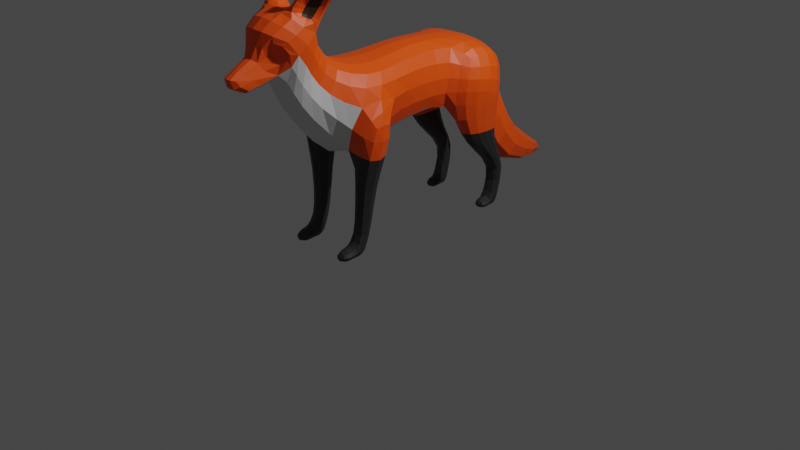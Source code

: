 # Source: Fox.blend  (saved by Blender 5.1.30; exported with 4.5.12 LTS)
import bpy
from mathutils import Matrix  # noqa: F401  (used for matrix-valued properties, if any)

bpy.ops.wm.read_factory_settings(use_empty=True)
scene = bpy.context.scene
scene.name = 'Scene'

# ---- collections
col_collection = bpy.data.collections.new('Collection'); scene.collection.children.link(col_collection)

# ---- materials (node trees are filled in below, after node groups)
mat_main = bpy.data.materials.new('Main')
mat_main.alpha_threshold = 0.0
mat_main.use_backface_culling_lightprobe_volume = False
mat_main.use_transparent_shadow = False
mat_main.roughness = 0.5
mat_main.line_color = (0.0, 0.0, 0.0, 1.0)
mat_legs = bpy.data.materials.new('Legs')
mat_legs.use_backface_culling_lightprobe_volume = False
mat_legs.use_transparent_shadow = False
mat_secondary = bpy.data.materials.new('Secondary')
mat_secondary.use_backface_culling_lightprobe_volume = False
mat_secondary.use_transparent_shadow = False
mat_eyes = bpy.data.materials.new('Eyes')
mat_eyes.use_backface_culling_lightprobe_volume = False
mat_eyes.use_transparent_shadow = False
mat_eyesouter = bpy.data.materials.new('EyesOuter')
mat_eyesouter.use_backface_culling_lightprobe_volume = False
mat_eyesouter.use_transparent_shadow = False
mat_ear = bpy.data.materials.new('Ear')
mat_ear.use_backface_culling_lightprobe_volume = False
mat_ear.use_transparent_shadow = False
mat_earsouter = bpy.data.materials.new('EarsOuter')
mat_earsouter.use_backface_culling_lightprobe_volume = False
mat_earsouter.use_transparent_shadow = False

# ---- material node trees
mat_main.use_nodes = True; mat_main.node_tree.nodes.clear()
_N = mat_main.node_tree.nodes; _L = mat_main.node_tree.links
n0 = _N.new('ShaderNodeOutputMaterial'); n0.name = 'Material Output'; n0.location = (300, 300)
n1 = _N.new('ShaderNodeBsdfPrincipled'); n1.name = 'Principled BSDF'; n1.location = (10, 300)
n1.distribution = 'GGX'
n1.subsurface_method = 'RANDOM_WALK_SKIN'
n1.inputs[0].default_value = (1.0, 0.08421, 0.0, 1.0)
n1.inputs[3].default_value = 1.45
n1.inputs[27].default_value = (0.0, 0.0, 0.0, 1.0)
n1.inputs[28].default_value = 1.0
_L.new(n1.outputs[0], n0.inputs[0])
n0.is_active_output = True
mat_legs.use_nodes = True; mat_legs.node_tree.nodes.clear()
_N = mat_legs.node_tree.nodes; _L = mat_legs.node_tree.links
n0 = _N.new('ShaderNodeBsdfPrincipled'); n0.name = 'Principled BSDF'; n0.location = (10, 300)
n0.distribution = 'GGX'
n0.subsurface_method = 'RANDOM_WALK_SKIN'
n0.inputs[0].default_value = (0.02451, 0.02451, 0.02451, 1.0)
n0.inputs[3].default_value = 1.45
n0.inputs[27].default_value = (0.0, 0.0, 0.0, 1.0)
n0.inputs[28].default_value = 1.0
n1 = _N.new('ShaderNodeOutputMaterial'); n1.name = 'Material Output'; n1.location = (300, 300)
_L.new(n0.outputs[0], n1.inputs[0])
n1.is_active_output = True
mat_secondary.use_nodes = True; mat_secondary.node_tree.nodes.clear()
_N = mat_secondary.node_tree.nodes; _L = mat_secondary.node_tree.links
n0 = _N.new('ShaderNodeBsdfPrincipled'); n0.name = 'Principled BSDF'; n0.location = (10, 300)
n0.distribution = 'GGX'
n0.subsurface_method = 'RANDOM_WALK_SKIN'
n0.inputs[3].default_value = 1.45
n0.inputs[27].default_value = (0.0, 0.0, 0.0, 1.0)
n0.inputs[28].default_value = 1.0
n1 = _N.new('ShaderNodeOutputMaterial'); n1.name = 'Material Output'; n1.location = (300, 300)
_L.new(n0.outputs[0], n1.inputs[0])
n1.is_active_output = True
mat_eyes.use_nodes = True; mat_eyes.node_tree.nodes.clear()
_N = mat_eyes.node_tree.nodes; _L = mat_eyes.node_tree.links
n0 = _N.new('ShaderNodeBsdfPrincipled'); n0.name = 'Principled BSDF'; n0.location = (10, 300)
n0.distribution = 'GGX'
n0.subsurface_method = 'RANDOM_WALK_SKIN'
n0.inputs[0].default_value = (0.0, 0.0, 0.0, 1.0)
n0.inputs[3].default_value = 1.45
n0.inputs[27].default_value = (0.0, 0.0, 0.0, 1.0)
n0.inputs[28].default_value = 1.0
n1 = _N.new('ShaderNodeOutputMaterial'); n1.name = 'Material Output'; n1.location = (300, 300)
_L.new(n0.outputs[0], n1.inputs[0])
n1.is_active_output = True
mat_eyesouter.use_nodes = True; mat_eyesouter.node_tree.nodes.clear()
_N = mat_eyesouter.node_tree.nodes; _L = mat_eyesouter.node_tree.links
n0 = _N.new('ShaderNodeBsdfPrincipled'); n0.name = 'Principled BSDF'; n0.location = (10, 300)
n0.distribution = 'GGX'
n0.subsurface_method = 'RANDOM_WALK_SKIN'
n0.inputs[0].default_value = (0.8619, 0.2618, 0.0, 1.0)
n0.inputs[3].default_value = 1.45
n0.inputs[27].default_value = (0.0, 0.0, 0.0, 1.0)
n0.inputs[28].default_value = 1.0
n1 = _N.new('ShaderNodeOutputMaterial'); n1.name = 'Material Output'; n1.location = (300, 300)
_L.new(n0.outputs[0], n1.inputs[0])
n1.is_active_output = True
mat_ear.use_nodes = True; mat_ear.node_tree.nodes.clear()
_N = mat_ear.node_tree.nodes; _L = mat_ear.node_tree.links
n0 = _N.new('ShaderNodeBsdfPrincipled'); n0.name = 'Principled BSDF'; n0.location = (10, 300)
n0.distribution = 'GGX'
n0.subsurface_method = 'RANDOM_WALK_SKIN'
n0.inputs[0].default_value = (0.03619, 0.01437, 0.002739, 1.0)
n0.inputs[3].default_value = 1.45
n0.inputs[27].default_value = (0.0, 0.0, 0.0, 1.0)
n0.inputs[28].default_value = 1.0
n1 = _N.new('ShaderNodeOutputMaterial'); n1.name = 'Material Output'; n1.location = (300, 300)
_L.new(n0.outputs[0], n1.inputs[0])
n1.is_active_output = True
mat_earsouter.use_nodes = True; mat_earsouter.node_tree.nodes.clear()
_N = mat_earsouter.node_tree.nodes; _L = mat_earsouter.node_tree.links
n0 = _N.new('ShaderNodeBsdfPrincipled'); n0.name = 'Principled BSDF'; n0.location = (10, 300)
n0.distribution = 'GGX'
n0.subsurface_method = 'RANDOM_WALK_SKIN'
n0.inputs[0].default_value = (0.8, 0.2598, 0.04967, 1.0)
n0.inputs[3].default_value = 1.45
n0.inputs[27].default_value = (0.0, 0.0, 0.0, 1.0)
n0.inputs[28].default_value = 1.0
n1 = _N.new('ShaderNodeOutputMaterial'); n1.name = 'Material Output'; n1.location = (300, 300)
_L.new(n0.outputs[0], n1.inputs[0])
n1.is_active_output = True

# ---- world
world_world = bpy.data.worlds.new('World'); scene.world = world_world
world_world.use_nodes = True; world_world.node_tree.nodes.clear()
_N = world_world.node_tree.nodes; _L = world_world.node_tree.links
n0 = _N.new('ShaderNodeOutputWorld'); n0.name = 'World Output'; n0.location = (300, 300)
n1 = _N.new('ShaderNodeBackground'); n1.name = 'Background'; n1.location = (10, 300)
n1.inputs[0].default_value = (0.05088, 0.05088, 0.05088, 1.0)
_L.new(n1.outputs[0], n0.inputs[0])
n0.is_active_output = True
world_world.color = (0.05088, 0.05088, 0.05088)
world_world.use_sun_shadow = False
world_world.sun_shadow_jitter_overblur = 0.0

# ---- cameras
cam_camera = bpy.data.cameras.new('Camera')
cam_camera.clip_end = 100.0
cam_camera.ortho_scale = 7.314

# ---- lights
light_light = bpy.data.lights.new('Light', 'POINT')
light_light.transmission_factor = 0.0
light_light.energy = 1000.0
light_light.shadow_soft_size = 0.1
light_light.shadow_maximum_resolution = 0.006
light_light.use_absolute_resolution = True

# ---- meshes
me_cube = bpy.data.meshes.new('Cube')
me_cube.from_pydata([(0.3203, 0.9724, 0.485), (0.3203, 0.9406, -0.117), (0.2068, -0.9439, 0.6386), (0.2107, -1.26, 0.2133), (0.0, 1.004, -0.1331), (0.0, -0.8869, 0.6966), (0.0, -1.286, 0.1586), (0.0, 1.037, 0.4824), (0.2703, 0.03659, 0.6376), (0.2709, -0.06775, -0.03475), (0.0, -0.1171, -0.1163), (0.0, 0.01828, 0.6991), (0.351, 0.6389, 0.01368), (0.3305, 0.7097, 0.5947), (0.0, 0.638, -0.07993), (0.0, 0.7201, 0.6418), (0.3801, -0.629, 0.5681), (0.0, -0.9018, -0.3671), (0.0, -0.5879, 0.6513), (0.2375, -0.8535, -0.1515), (0.0, -1.131, 1.112), (0.1625, -1.518, 0.7137), (0.0, -1.399, 1.272), (0.0, -1.518, 0.7137), (0.3586, -1.224, 1.052), (0.06022, -1.697, 0.8157), (0.2353, -1.433, 1.199), (0.0, -1.632, 0.8479), (0.3478, 0.9856, 0.1457), (0.2661, -1.084, 0.4647), (0.0, 1.162, 0.1653), (0.3455, -0.03225, 0.3255), (0.2944, 0.694, -0.3274), (0.4637, -0.9211, 0.3453), (0.3326, -1.403, 0.8855), (0.2189, -1.651, 1.138), (0.0, -1.777, 1.148), (0.1216, -1.824, 0.5326), (0.0, -1.824, 0.4975), (0.08383, -2.067, 0.7685), (0.0, -2.085, 0.7831), (0.0, -1.037, 0.8879), (0.2132, -1.103, 0.829), (0.1727, -1.43, 0.514), (0.0, -1.463, 0.4818), (0.2563, -1.267, 0.6755), (0.1653, -1.53, 0.8507), (0.09857, -1.588, 0.8883), (0.253, -1.501, 0.9158), (0.1356, -1.596, 1.007), (0.1094, -1.134, 1.212), (0.07838, -1.33, 1.267), (0.3673, -1.163, 1.188), (0.2016, -1.428, 1.275), (0.4114, -1.101, 1.559), (0.3624, -1.175, 1.617), (0.5832, -1.166, 1.636), (0.5676, -1.211, 1.695), (0.3256, -1.071, 1.441), (0.4556, -1.123, 1.388), (0.3668, -1.317, 1.495), (0.2464, -1.236, 1.534), (0.4055, -1.136, 1.274), (0.2656, -1.377, 1.378), (0.121, -1.278, 1.393), (0.2505, -1.102, 1.308), (0.2723, -1.261, 1.178), (0.1848, -1.321, 1.184), (0.2778, -1.216, 1.205), (0.1956, -1.281, 1.249), (0.4146, -1.174, 1.521), (0.4099, -1.186, 1.554), (0.3294, -1.142, 1.342), (0.2889, -1.233, 1.407), (0.2954, -1.184, 1.267), (0.2297, -1.227, 1.325), (0.2729, 0.43, 0.6078), (0.0, 0.315, -0.09196), (0.0, 0.4363, 0.6574), (0.2716, 0.3332, 0.001266), (0.351, 0.375, 0.3049), (0.475, 0.9306, 0.4331), (0.4956, 0.9276, -0.1094), (0.5574, 0.6664, 0.05285), (0.4831, 0.7455, 0.5259), (0.4967, 0.9349, 0.1571), (0.6008, 0.6955, 0.2676), (0.4376, 0.5271, 0.4826), (0.4571, 0.4096, 0.04305), (0.4993, 0.4039, 0.2828), (0.3189, 0.9365, -0.3218), (0.2827, 0.4642, -0.3287), (0.475, 0.7001, -0.3327), (0.4724, 0.8947, -0.3077), (0.4502, 0.5186, -0.3337), (0.2772, 1.033, -0.7786), (0.2995, 1.102, -0.763), (0.2935, 0.9715, -0.789), (0.4477, 1.036, -0.7815), (0.4196, 0.9835, -0.791), (0.4303, 1.098, -0.7587), (0.2789, 0.7418, -0.5961), (0.4464, 0.7663, -0.5989), (0.4594, 0.8639, -0.5872), (0.2842, 0.8609, -0.5822), (0.2852, 0.9708, -0.5705), (0.4606, 0.9548, -0.5601), (0.2881, 0.9596, -1.068), (0.2881, 1.025, -1.068), (0.2881, 0.8994, -1.087), (0.4327, 0.9627, -1.072), (0.4327, 0.9105, -1.092), (0.4327, 1.023, -1.064), (0.2881, 0.9288, -1.216), (0.2881, 0.9923, -1.216), (0.2881, 0.8662, -1.216), (0.4327, 0.9311, -1.216), (0.4327, 0.8763, -1.216), (0.4327, 0.9908, -1.216), (0.2881, 0.7865, -1.121), (0.4327, 0.797, -1.125), (0.2881, 0.7502, -1.216), (0.4327, 0.7607, -1.216), (0.4327, 0.8587, -1.216), (0.2881, 0.8468, -1.216), (0.2881, 0.8561, -1.114), (0.4327, 0.868, -1.119), (0.1807, -0.5468, -0.1515), (0.3252, -0.3496, 0.5818), (0.0, -0.5236, -0.2648), (0.0, -0.3382, 0.6564), (0.4046, -0.3916, 0.3401), (0.5, -0.848, -0.2327), (0.5589, -0.7801, 0.1922), (0.5, -0.5413, -0.2327), (0.5589, -0.5334, 0.1869), (0.2175, -0.8287, -0.9166), (0.2175, -0.6649, -0.9166), (0.3802, -0.8288, -0.9166), (0.3802, -0.665, -0.9166), (0.2175, -0.8288, -0.4759), (0.4019, -0.8259, -0.5227), (0.2175, -0.6094, -0.4759), (0.4019, -0.6065, -0.5227), (0.2175, -0.9211, -1.206), (0.2175, -0.7751, -1.206), (0.3802, -0.9212, -1.206), (0.3802, -0.7752, -1.206), (0.2175, -0.8664, -1.055), (0.3802, -0.8665, -1.055), (0.2175, -0.731, -1.09), (0.3802, -0.731, -1.09), (0.2175, -1.081, -1.206), (0.3802, -1.081, -1.206), (0.2175, -1.036, -1.102), (0.3802, -1.037, -1.102), (0.3802, -0.9181, -1.09), (0.3802, -0.9551, -1.206), (0.2175, -0.955, -1.206), (0.2175, -0.918, -1.09), (0.08523, 1.17, 0.3569), (0.0, 1.171, 0.3505), (0.09787, 1.056, 0.2416), (0.0, 1.059, 0.2412), (0.2303, 1.346, -0.1768), (0.0, 1.348, -0.1832), (0.2429, 0.9925, -0.4328), (0.0, 0.9961, -0.4332), (0.2718, 1.5, -0.5661), (0.0, 1.503, -0.5718), (0.2845, 1.319, -0.984), (0.0, 1.323, -0.9834), (0.1211, 2.042, -0.9352), (0.0, 2.249, -0.9641), (0.1337, 2.0, -1.021), (0.0, 2.173, -1.101), (0.0, 1.254, 0.07594), (0.1875, 0.9555, -0.14), (0.1749, 1.253, 0.08231), (0.0, 0.9591, -0.1404)], [], [(17, 19, 3, 6), (33, 16, 2, 29), (28, 30, 163, 162), (42, 41, 20, 24), (16, 18, 5, 2), (76, 78, 11, 8), (80, 76, 8, 31), (77, 79, 9, 10), (4, 1, 12, 14), (13, 76, 87, 84), (0, 7, 15, 13), (128, 130, 18, 16), (131, 128, 16, 33), (129, 127, 19, 17), (24, 20, 50, 52), (44, 43, 21, 23), (45, 42, 24, 34), (35, 26, 22, 36), (34, 24, 26, 35), (21, 34, 48, 46), (25, 35, 36, 27), (43, 45, 34, 21), (33, 19, 132, 133), (83, 88, 94, 92), (79, 80, 31, 9), (4, 30, 28, 1), (19, 33, 29, 3), (38, 37, 39, 40), (25, 27, 40, 39), (21, 25, 39, 37), (23, 21, 37, 38), (3, 29, 45, 43), (29, 2, 42, 45), (6, 3, 43, 44), (2, 5, 41, 42), (35, 25, 47, 49), (34, 35, 49, 48), (25, 21, 46, 47), (59, 58, 54, 56), (20, 22, 51, 50), (22, 26, 53, 51), (26, 24, 66, 67), (54, 55, 57, 56), (56, 57, 71, 70), (61, 60, 57, 55), (58, 61, 55, 54), (65, 64, 61, 58), (64, 63, 60, 61), (24, 52, 68, 66), (62, 65, 58, 59), (52, 50, 65, 62), (60, 63, 75, 73), (51, 53, 63, 64), (50, 51, 64, 65), (67, 66, 68, 69), (73, 72, 70, 71), (75, 74, 72, 73), (69, 68, 74, 75), (52, 62, 74, 68), (59, 56, 70, 72), (53, 26, 67, 69), (62, 59, 72, 74), (63, 53, 69, 75), (57, 60, 73, 71), (1, 28, 85, 82), (14, 12, 79, 77), (28, 0, 81, 85), (13, 15, 78, 76), (85, 81, 84, 86), (82, 85, 86, 83), (83, 86, 89, 88), (86, 84, 87, 89), (79, 12, 32, 91), (76, 80, 89, 87), (80, 79, 88, 89), (0, 13, 84, 81), (102, 101, 97, 99), (92, 103, 106, 93), (12, 1, 90, 32), (88, 79, 91, 94), (1, 82, 93, 90), (82, 83, 92, 93), (96, 100, 112, 108), (93, 106, 105, 90), (104, 105, 96, 95), (103, 102, 99, 98), (101, 104, 95, 97), (103, 98, 100, 106), (106, 100, 96, 105), (98, 99, 111, 110), (91, 32, 104, 101), (92, 94, 102, 103), (32, 90, 105, 104), (94, 91, 101, 102), (110, 111, 117, 116), (112, 110, 116, 118), (97, 95, 107, 109), (99, 97, 109, 111), (100, 98, 110, 112), (95, 96, 108, 107), (115, 113, 116, 117), (116, 113, 114, 118), (109, 107, 113, 115), (108, 112, 118, 114), (124, 123, 122, 121), (107, 108, 114, 113), (120, 119, 121, 122), (126, 125, 119, 120), (125, 124, 121, 119), (123, 126, 120, 122), (117, 111, 126, 123), (109, 115, 124, 125), (111, 109, 125, 126), (115, 117, 123, 124), (9, 31, 131, 127), (10, 9, 127, 129), (31, 8, 128, 131), (8, 11, 130, 128), (134, 135, 133, 132), (131, 33, 133, 135), (141, 140, 136, 138), (127, 131, 135, 134), (157, 156, 155, 153), (140, 142, 137, 136), (143, 141, 138, 139), (142, 143, 139, 137), (127, 134, 143, 142), (134, 132, 141, 143), (19, 127, 142, 140), (132, 19, 140, 141), (144, 145, 147, 146), (148, 150, 145, 144), (150, 151, 147, 145), (151, 149, 146, 147), (139, 138, 149, 151), (137, 139, 151, 150), (136, 137, 150, 148), (138, 136, 148, 149), (155, 154, 152, 153), (159, 158, 152, 154), (156, 159, 154, 155), (158, 157, 153, 152), (144, 146, 157, 158), (149, 148, 159, 156), (148, 144, 158, 159), (146, 149, 156, 157), (178, 177, 166, 164), (7, 0, 160, 161), (0, 28, 162, 160), (166, 167, 171, 170), (176, 178, 164, 165), (177, 179, 167, 166), (170, 171, 175, 174), (164, 166, 170, 168), (165, 164, 168, 169), (175, 173, 172, 174), (168, 170, 174, 172), (169, 168, 172, 173), (162, 163, 179, 177), (161, 160, 178, 176), (160, 162, 177, 178), (46, 48, 49, 47)])
me_cube.polygons.foreach_set('material_index', [2, 0, 0, 0, 0, 0, 0, 2, 2, 0, 0, 0, 0, 2, 0, 2, 0, 0, 0, 0, 0, 2, 0, 0, 0, 0, 2, 0, 0, 0, 2, 2, 0, 2, 0, 0, 0, 0, 5, 0, 0, 0, 5, 0, 5, 5, 5, 5, 0, 5, 0, 0, 0, 0, 5, 5, 5, 5, 0, 0, 0, 0, 0, 0, 0, 2, 0, 0, 0, 0, 0, 0, 0, 0, 0, 0, 1, 1, 0, 0, 0, 0, 1, 1, 1, 1, 1, 1, 1, 1, 1, 1, 1, 1, 1, 1, 1, 1, 1, 1, 1, 1, 1, 1, 1, 1, 1, 1, 1, 1, 1, 1, 1, 1, 0, 2, 0, 0, 0, 0, 1, 0, 1, 1, 1, 1, 1, 1, 1, 1, 1, 1, 1, 1, 1, 1, 1, 1, 1, 1, 1, 1, 1, 1, 1, 1, 0, 0, 0, 0, 0, 0, 0, 0, 0, 0, 0, 0, 0, 0, 0, 0])
_uv = me_cube.uv_layers.new(name='UVMap')
_uv.uv.foreach_set('vector', [0.25, 0.6875, 0.375, 0.6875, 0.375, 0.75, 0.25, 0.75, 0.5, 0.6875, 0.625, 0.6875, 0.625, 0.75, 0.5, 0.75, 0.5, 0.5, 0.5, 0.375, 0.5, 0.375, 0.5, 0.5, 0.625, 0.75, 0.75, 0.75, 0.75, 0.75, 0.625, 0.75, 0.625, 0.6875, 0.75, 0.6875, 0.75, 0.75, 0.625, 0.75, 0.625, 0.5895, 0.75, 0.5895, 0.75, 0.625, 0.625, 0.625, 0.5, 0.5895, 0.625, 0.5895, 0.625, 0.625, 0.5, 0.625, 0.25, 0.5895, 0.375, 0.5895, 0.375, 0.625, 0.25, 0.625, 0.25, 0.5, 0.375, 0.5, 0.375, 0.5763, 0.25, 0.5763, 0.625, 0.5763, 0.625, 0.5895, 0.625, 0.5895, 0.625, 0.5763, 0.625, 0.5, 0.75, 0.5, 0.75, 0.5763, 0.625, 0.5763, 0.625, 0.6562, 0.75, 0.6562, 0.75, 0.6875, 0.625, 0.6875, 0.5, 0.6562, 0.625, 0.6562, 0.625, 0.6875, 0.5, 0.6875, 0.25, 0.6562, 0.375, 0.6562, 0.375, 0.6875, 0.25, 0.6875, 0.625, 0.75, 0.625, 0.75, 0.625, 0.75, 0.625, 0.75, 0.25, 0.75, 0.375, 0.75, 0.375, 0.75, 0.25, 0.75, 0.5, 0.75, 0.625, 0.75, 0.625, 0.75, 0.5, 0.75, 0.5, 0.75, 0.625, 0.75, 0.625, 0.875, 0.5, 0.875, 0.5, 0.75, 0.625, 0.75, 0.625, 0.75, 0.5, 0.75, 0.375, 0.75, 0.5, 0.75, 0.5, 0.75, 0.375, 0.75, 0.375, 0.75, 0.5, 0.75, 0.5, 0.875, 0.375, 0.875, 0.375, 0.75, 0.5, 0.75, 0.5, 0.75, 0.375, 0.75, 0.5, 0.6875, 0.375, 0.6875, 0.375, 0.6875, 0.5, 0.6875, 0.375, 0.5763, 0.375, 0.5895, 0.375, 0.5895, 0.375, 0.5763, 0.375, 0.5895, 0.5, 0.5895, 0.5, 0.625, 0.375, 0.625, 0.375, 0.375, 0.5, 0.375, 0.5, 0.5, 0.375, 0.5, 0.375, 0.6875, 0.5, 0.6875, 0.5, 0.75, 0.375, 0.75, 0.25, 0.75, 0.375, 0.75, 0.375, 0.75, 0.25, 0.75, 0.375, 0.75, 0.375, 0.875, 0.375, 0.875, 0.375, 0.75, 0.375, 0.75, 0.375, 0.75, 0.375, 0.75, 0.375, 0.75, 0.25, 0.75, 0.375, 0.75, 0.375, 0.75, 0.25, 0.75, 0.375, 0.75, 0.5, 0.75, 0.5, 0.75, 0.375, 0.75, 0.5, 0.75, 0.625, 0.75, 0.625, 0.75, 0.5, 0.75, 0.25, 0.75, 0.375, 0.75, 0.375, 0.75, 0.25, 0.75, 0.625, 0.75, 0.75, 0.75, 0.75, 0.75, 0.625, 0.75, 0.5, 0.75, 0.375, 0.75, 0.375, 0.75, 0.5, 0.75, 0.5, 0.75, 0.5, 0.75, 0.5, 0.75, 0.5, 0.75, 0.375, 0.75, 0.375, 0.75, 0.375, 0.75, 0.375, 0.75, 0.625, 0.75, 0.625, 0.75, 0.625, 0.75, 0.625, 0.75, 0.625, 0.75, 0.75, 0.75, 0.75, 0.75, 0.625, 0.75, 0.0, 0.0, 0.0, 0.0, 0.0, 0.0, 0.0, 0.0, 0.625, 0.875, 0.625, 0.75, 0.625, 0.75, 0.625, 0.875, 0.625, 0.75, 0.75, 0.75, 0.75, 0.75, 0.625, 0.75, 0.625, 0.75, 0.75, 0.75, 0.75, 0.75, 0.625, 0.75, 0.0, 0.0, 0.0, 0.0, 0.0, 0.0, 0.0, 0.0, 0.625, 0.75, 0.75, 0.75, 0.75, 0.75, 0.625, 0.75, 0.625, 0.75, 0.75, 0.75, 0.75, 0.75, 0.625, 0.75, 0.0, 0.0, 0.0, 0.0, 0.0, 0.0, 0.0, 0.0, 0.625, 0.75, 0.625, 0.75, 0.625, 0.75, 0.625, 0.75, 0.625, 0.75, 0.625, 0.75, 0.625, 0.75, 0.625, 0.75, 0.625, 0.75, 0.625, 0.75, 0.625, 0.75, 0.625, 0.75, 0.0, 0.0, 0.0, 0.0, 0.0, 0.0, 0.0, 0.0, 0.0, 0.0, 0.0, 0.0, 0.0, 0.0, 0.0, 0.0, 0.625, 0.75, 0.75, 0.75, 0.75, 0.75, 0.625, 0.75, 0.625, 0.875, 0.625, 0.75, 0.625, 0.75, 0.625, 0.875, 0.625, 0.875, 0.625, 0.75, 0.625, 0.75, 0.625, 0.875, 0.625, 0.875, 0.625, 0.75, 0.625, 0.75, 0.625, 0.875, 0.625, 0.875, 0.625, 0.75, 0.625, 0.75, 0.625, 0.875, 0.625, 0.75, 0.625, 0.75, 0.625, 0.75, 0.625, 0.75, 0.625, 0.75, 0.625, 0.75, 0.625, 0.75, 0.625, 0.75, 0.0, 0.0, 0.0, 0.0, 0.0, 0.0, 0.0, 0.0, 0.625, 0.75, 0.625, 0.75, 0.625, 0.75, 0.625, 0.75, 0.0, 0.0, 0.0, 0.0, 0.0, 0.0, 0.0, 0.0, 0.0, 0.0, 0.0, 0.0, 0.0, 0.0, 0.0, 0.0, 0.375, 0.5, 0.5, 0.5, 0.5, 0.5, 0.375, 0.5, 0.25, 0.5763, 0.375, 0.5763, 0.375, 0.5895, 0.25, 0.5895, 0.5, 0.5, 0.625, 0.5, 0.625, 0.5, 0.5, 0.5, 0.625, 0.5763, 0.75, 0.5763, 0.75, 0.5895, 0.625, 0.5895, 0.5, 0.5, 0.625, 0.5, 0.625, 0.5763, 0.5, 0.5763, 0.375, 0.5, 0.5, 0.5, 0.5, 0.5763, 0.375, 0.5763, 0.375, 0.5763, 0.5, 0.5763, 0.5, 0.5895, 0.375, 0.5895, 0.5, 0.5763, 0.625, 0.5763, 0.625, 0.5895, 0.5, 0.5895, 0.375, 0.5895, 0.375, 0.5763, 0.375, 0.5763, 0.375, 0.5895, 0.625, 0.5895, 0.5, 0.5895, 0.5, 0.5895, 0.625, 0.5895, 0.5, 0.5895, 0.375, 0.5895, 0.375, 0.5895, 0.5, 0.5895, 0.625, 0.5, 0.625, 0.5763, 0.625, 0.5763, 0.625, 0.5, 0.375, 0.5895, 0.375, 0.5895, 0.375, 0.5895, 0.375, 0.5895, 0.0, 0.0, 0.0, 0.0, 0.0, 0.0, 0.0, 0.0, 0.375, 0.5763, 0.375, 0.5, 0.375, 0.5, 0.375, 0.5763, 0.375, 0.5895, 0.375, 0.5895, 0.375, 0.5895, 0.375, 0.5895, 0.375, 0.5, 0.375, 0.5, 0.375, 0.5, 0.375, 0.5, 0.375, 0.5, 0.375, 0.5763, 0.375, 0.5763, 0.375, 0.5, 0.0, 0.0, 0.0, 0.0, 0.0, 0.0, 0.0, 0.0, 0.0, 0.0, 0.0, 0.0, 0.0, 0.0, 0.0, 0.0, 0.375, 0.5763, 0.375, 0.5, 0.375, 0.5, 0.375, 0.5763, 0.375, 0.5763, 0.375, 0.5895, 0.375, 0.5895, 0.375, 0.5763, 0.375, 0.5895, 0.375, 0.5763, 0.375, 0.5763, 0.375, 0.5895, 0.0, 0.0, 0.0, 0.0, 0.0, 0.0, 0.0, 0.0, 0.0, 0.0, 0.0, 0.0, 0.0, 0.0, 0.0, 0.0, 0.375, 0.5763, 0.375, 0.5895, 0.375, 0.5895, 0.375, 0.5763, 0.375, 0.5895, 0.375, 0.5763, 0.375, 0.5763, 0.375, 0.5895, 0.375, 0.5763, 0.375, 0.5895, 0.375, 0.5895, 0.375, 0.5763, 0.375, 0.5763, 0.375, 0.5, 0.375, 0.5, 0.375, 0.5763, 0.375, 0.5895, 0.375, 0.5895, 0.375, 0.5895, 0.375, 0.5895, 0.375, 0.5763, 0.375, 0.5895, 0.375, 0.5895, 0.375, 0.5763, 0.0, 0.0, 0.0, 0.0, 0.0, 0.0, 0.0, 0.0, 0.375, 0.5895, 0.375, 0.5763, 0.375, 0.5763, 0.375, 0.5895, 0.375, 0.5895, 0.375, 0.5895, 0.375, 0.5895, 0.375, 0.5895, 0.0, 0.0, 0.0, 0.0, 0.0, 0.0, 0.0, 0.0, 0.375, 0.5763, 0.375, 0.5, 0.375, 0.5, 0.375, 0.5763, 0.375, 0.5895, 0.375, 0.5763, 0.375, 0.5763, 0.375, 0.5895, 0.0, 0.0, 0.0, 0.0, 0.0, 0.0, 0.0, 0.0, 0.375, 0.5895, 0.375, 0.5763, 0.375, 0.5763, 0.375, 0.5895, 0.0, 0.0, 0.0, 0.0, 0.0, 0.0, 0.0, 0.0, 0.375, 0.5895, 0.375, 0.5895, 0.375, 0.5895, 0.375, 0.5895, 0.375, 0.5763, 0.375, 0.5, 0.375, 0.5, 0.375, 0.5763, 0.375, 0.5895, 0.375, 0.5895, 0.375, 0.5895, 0.375, 0.5895, 0.375, 0.5895, 0.375, 0.5895, 0.375, 0.5895, 0.375, 0.5895, 0.375, 0.5895, 0.375, 0.5895, 0.375, 0.5895, 0.375, 0.5895, 0.375, 0.5895, 0.375, 0.5895, 0.375, 0.5895, 0.375, 0.5895, 0.375, 0.5895, 0.375, 0.5895, 0.375, 0.5895, 0.375, 0.5895, 0.375, 0.5895, 0.375, 0.5895, 0.375, 0.5895, 0.375, 0.5895, 0.375, 0.5895, 0.375, 0.5895, 0.375, 0.5895, 0.375, 0.5895, 0.375, 0.5895, 0.375, 0.5895, 0.375, 0.5895, 0.375, 0.5895, 0.375, 0.625, 0.5, 0.625, 0.5, 0.6562, 0.375, 0.6562, 0.25, 0.625, 0.375, 0.625, 0.375, 0.6562, 0.25, 0.6562, 0.5, 0.625, 0.625, 0.625, 0.625, 0.6562, 0.5, 0.6562, 0.625, 0.625, 0.75, 0.625, 0.75, 0.6562, 0.625, 0.6562, 0.375, 0.6562, 0.5, 0.6562, 0.5, 0.6875, 0.375, 0.6875, 0.5, 0.6562, 0.5, 0.6875, 0.5, 0.6875, 0.5, 0.6562, 0.375, 0.6875, 0.375, 0.6875, 0.375, 0.6875, 0.375, 0.6875, 0.375, 0.6562, 0.5, 0.6562, 0.5, 0.6562, 0.375, 0.6562, 0.375, 0.6875, 0.375, 0.6875, 0.375, 0.6875, 0.375, 0.6875, 0.375, 0.6875, 0.375, 0.6562, 0.375, 0.6562, 0.375, 0.6875, 0.375, 0.6562, 0.375, 0.6875, 0.375, 0.6875, 0.375, 0.6562, 0.375, 0.6562, 0.375, 0.6562, 0.375, 0.6562, 0.375, 0.6562, 0.375, 0.6562, 0.375, 0.6562, 0.375, 0.6562, 0.375, 0.6562, 0.375, 0.6562, 0.375, 0.6875, 0.375, 0.6875, 0.375, 0.6562, 0.375, 0.6875, 0.375, 0.6562, 0.375, 0.6562, 0.375, 0.6875, 0.375, 0.6875, 0.375, 0.6875, 0.375, 0.6875, 0.375, 0.6875, 0.375, 0.6875, 0.375, 0.6562, 0.375, 0.6562, 0.375, 0.6875, 0.375, 0.6875, 0.375, 0.6562, 0.375, 0.6562, 0.375, 0.6875, 0.375, 0.6562, 0.375, 0.6562, 0.375, 0.6562, 0.375, 0.6562, 0.375, 0.6562, 0.375, 0.6875, 0.375, 0.6875, 0.375, 0.6562, 0.375, 0.6562, 0.375, 0.6875, 0.375, 0.6875, 0.375, 0.6562, 0.375, 0.6562, 0.375, 0.6562, 0.375, 0.6562, 0.375, 0.6562, 0.375, 0.6875, 0.375, 0.6562, 0.375, 0.6562, 0.375, 0.6875, 0.375, 0.6875, 0.375, 0.6875, 0.375, 0.6875, 0.375, 0.6875, 0.375, 0.6875, 0.375, 0.6875, 0.375, 0.6875, 0.375, 0.6875, 0.375, 0.6875, 0.375, 0.6875, 0.375, 0.6875, 0.375, 0.6875, 0.375, 0.6875, 0.375, 0.6875, 0.375, 0.6875, 0.375, 0.6875, 0.375, 0.6875, 0.375, 0.6875, 0.375, 0.6875, 0.375, 0.6875, 0.375, 0.6875, 0.375, 0.6875, 0.375, 0.6875, 0.375, 0.6875, 0.375, 0.6875, 0.375, 0.6875, 0.375, 0.6875, 0.375, 0.6875, 0.375, 0.6875, 0.375, 0.6875, 0.375, 0.6875, 0.375, 0.6875, 0.375, 0.6875, 0.375, 0.6875, 0.375, 0.6875, 0.375, 0.6875, 0.625, 0.5, 0.5, 0.5, 0.5, 0.5, 0.625, 0.5, 0.75, 0.5, 0.625, 0.5, 0.625, 0.5, 0.75, 0.5, 0.625, 0.5, 0.5, 0.5, 0.5, 0.5, 0.625, 0.5, 0.5, 0.5, 0.5, 0.375, 0.5, 0.375, 0.5, 0.5, 0.75, 0.5, 0.625, 0.5, 0.625, 0.5, 0.75, 0.5, 0.5, 0.5, 0.5, 0.375, 0.5, 0.375, 0.5, 0.5, 0.5, 0.5, 0.5, 0.375, 0.5, 0.375, 0.5, 0.5, 0.625, 0.5, 0.5, 0.5, 0.5, 0.5, 0.625, 0.5, 0.75, 0.5, 0.625, 0.5, 0.625, 0.5, 0.75, 0.5, 0.5, 0.375, 0.625, 0.375, 0.625, 0.5, 0.5, 0.5, 0.625, 0.5, 0.5, 0.5, 0.5, 0.5, 0.625, 0.5, 0.75, 0.5, 0.625, 0.5, 0.625, 0.5, 0.75, 0.5, 0.5, 0.5, 0.5, 0.375, 0.5, 0.375, 0.5, 0.5, 0.75, 0.5, 0.625, 0.5, 0.625, 0.5, 0.75, 0.5, 0.625, 0.5, 0.5, 0.5, 0.5, 0.5, 0.625, 0.5, 0.375, 0.75, 0.5, 0.75, 0.5, 0.75, 0.375, 0.75])
me_cube.materials.append(mat_main)
me_cube.materials.append(mat_legs)
me_cube.materials.append(mat_secondary)
me_cube.materials.append(mat_eyes)
me_cube.materials.append(mat_eyesouter)
me_cube.materials.append(mat_ear)
me_cube.materials.append(mat_earsouter)
me_cube.use_mirror_vertex_groups = False
me_cube.update()
arm_armature = bpy.data.armatures.new('Armature')  # bones are not reproduced

# ---- objects
ob_cube = bpy.data.objects.new('Cube', me_cube)
ob_light = bpy.data.objects.new('Light', light_light)
ob_camera = bpy.data.objects.new('Camera', cam_camera)
ob_empty = bpy.data.objects.new('Empty', None)
ob_empty_001 = bpy.data.objects.new('Empty.001', None)
ob_empty_002 = bpy.data.objects.new('Empty.002', None)
ob_armature = bpy.data.objects.new('Armature', arm_armature)
ob_empty_003 = bpy.data.objects.new('Empty.003', None)

# ---- transforms, parenting, visibility, modifiers, constraints
ob_cube.parent = ob_armature
ob_cube.location = (0.0, 0.0, 0.0)
ob_cube.lock_rotations_4d = False
ob_cube.empty_display_type = 'ARROWS'
ob_cube.lineart.crease_threshold = 0.0
_vg = ob_cube.vertex_groups.new(name='BackBone')
for _i, _w in zip([0, 4, 7, 13, 14, 15, 30, 76, 78, 81, 84, 160, 161], [0.7887, 0.2372, 0.6631, 0.1295, 0.0547, 0.5879, 0.1768, 0.004891, 0.07587, 0.005809, 0.00537, 0.206, 0.3384]): _vg.add([_i], _w, 'REPLACE')
_vg = ob_cube.vertex_groups.new(name='SecondBackBone')
for _i, _w in zip([8, 9, 10, 11, 13, 14, 15, 31, 76, 77, 78, 79, 80, 84, 87, 88, 89, 128, 130], [0.7985, 0.08607, 0.08014, 0.8811, 0.08264, 0.05488, 0.1109, 0.2105, 0.7349, 0.2676, 0.8597, 0.1268, 0.5068, 0.0368, 0.1914, 0.05369, 0.1467, 0.08035, 0.09177]): _vg.add([_i], _w, 'REPLACE')
_vg = ob_cube.vertex_groups.new(name='ThirdBackBone')
for _i, _w in zip([8, 9, 10, 11, 14, 16, 18, 31, 76, 77, 79, 80, 89, 127, 128, 129, 130, 131], [0.1344, 0.5378, 0.469, 0.08575, 0.01092, 0.07756, 0.1125, 0.5852, 0.0004128, 0.143, 0.08505, 0.1107, 0.01423, 0.03053, 0.6776, 0.08258, 0.78, 0.1077]): _vg.add([_i], _w, 'REPLACE')
_vg = ob_cube.vertex_groups.new(name='FourthBackBone')
for _i, _w in zip([2, 3, 5, 6, 10, 16, 17, 18, 19, 20, 29, 33, 41, 42, 44, 127, 128, 129, 130, 131], [0.2089, 0.0, 0.5576, 0.0, 0.1108, 0.3197, 0.1329, 0.3662, 0.1092, 0.004829, 0.01559, 0.1129, 0.1242, 0.01898, 0.01865, 0.09837, 0.2605, 0.2008, 0.1918, 0.1469]): _vg.add([_i], _w, 'REPLACE')
_vg = ob_cube.vertex_groups.new(name='FirstNeckBone')
for _i, _w in zip([2, 3, 5, 6, 16, 17, 18, 19, 29, 33, 41, 42, 43, 44, 45, 127, 129, 133], [0.6257, 0.5706, 0.5311, 0.3638, 0.0, 0.0, 0.01526, 0.0, 0.6604, 0.0, 0.0664, 0.09264, 0.1027, 0.09757, 0.1045, 0.0, 0.0, 0.0]): _vg.add([_i], _w, 'REPLACE')
_vg = ob_cube.vertex_groups.new(name='SecondNeckBone')
for _i, _w in zip([2, 3, 5, 6, 20, 21, 23, 24, 29, 34, 41, 42, 43, 44, 45, 46, 47, 48, 49], [0.1124, 0.1123, 0.1297, 0.11, 0.1457, 0.07564, 0.1127, 0.06434, 0.1189, 0.0, 0.5721, 0.6835, 0.6473, 0.542, 0.7049, 0.0, 0.0, 0.0, 0.002135]): _vg.add([_i], _w, 'REPLACE')
_vg = ob_cube.vertex_groups.new(name='Skull')
for _i, _w in zip([2, 3, 5, 6, 7, 8, 11, 13, 15, 16, 18, 20, 21, 22, 23, 24, 25, 26, 27, 29, 33, 34, 35, 36, 37, 38, 39, 40, 41, 42, 43, 44, 45, 46, 47, 48, 49, 50, 51, 53, 66, 67, 76, 78, 87, 130, 133], [0.0, 0.0, 0.0, 0.0, 0.0, 0.0, 0.0, 0.0, 0.0, 0.0, 0.0, 0.7447, 0.9769, 0.744, 1.0, 0.7216, 1.0, 0.425, 1.0, 0.0, 0.0, 1.0, 1.0, 1.0, 1.0, 1.0, 1.0, 1.0, 0.06513, 0.1185, 0.1174, 0.1189, 0.0, 1.0, 1.0, 1.0, 1.0, 0.2418, 0.422, 0.2577, 0.1108, 0.09441, 0.0, 0.0, 0.0, 0.0, 0.0]): _vg.add([_i], _w, 'REPLACE')
_vg = ob_cube.vertex_groups.new(name='LowerEarBone.L')
for _i, _w in zip([0, 2, 5, 7, 8, 11, 13, 15, 20, 21, 22, 23, 24, 25, 26, 27, 34, 35, 36, 37, 38, 39, 40, 41, 42, 43, 44, 45, 46, 47, 48, 49, 50, 51, 52, 53, 59, 60, 61, 62, 63, 64, 65, 66, 67, 68, 69, 72, 73, 74, 75, 76, 78, 81, 84, 87, 130, 177], [0.0, 0.0, 0.02472, 0.0, 0.0, 0.0, 0.0, 0.0, 0.0, 0.0, 0.0, 0.0, 0.0, 0.0, 0.0, 0.0, 0.0, 0.0, 0.0, 0.0, 0.0, 0.0, 0.0, 0.0, 0.0, 0.0, 0.0, 0.0, 0.0, 0.0, 0.0, 0.0, 0.7456, 0.3049, 0.8188, 0.2272, 0.05708, 0.09287, 0.0402, 0.2014, 0.7662, 0.805, 0.1624, 0.6539, 0.7668, 0.7138, 0.7801, 0.115, 0.09974, 0.4768, 0.4748, 0.0, 0.0, 0.0, 0.0, 0.0, 0.0, 0.0]): _vg.add([_i], _w, 'REPLACE')
_vg = ob_cube.vertex_groups.new(name='MiddleEarBone.L')
for _i, _w in zip([20, 50, 51, 52, 53, 54, 55, 58, 59, 60, 61, 62, 63, 64, 65, 66, 68, 69, 70, 71, 72, 73, 74, 75], [0.00682, 0.0781, 0.002893, 0.154, 0.02984, 0.05054, 0.06245, 0.492, 0.4444, 0.4756, 0.4691, 0.7239, 0.1701, 0.1408, 0.7887, 0.02483, 0.128, 0.06913, 0.07715, 0.1229, 0.6839, 0.6917, 0.4799, 0.484]): _vg.add([_i], _w, 'REPLACE')
_vg = ob_cube.vertex_groups.new(name='TopEarBone.L')
for _i, _w in zip([54, 55, 56, 57, 58, 59, 60, 61, 62, 63, 64, 65, 70, 71, 72, 73, 74, 75], [0.9459, 0.9317, 1.012, 1.023, 0.4949, 0.4978, 0.4309, 0.4854, 0.07137, 0.05874, 0.04676, 0.0404, 0.9122, 0.8591, 0.1998, 0.2078, 0.02776, 0.02549]): _vg.add([_i], _w, 'REPLACE')
_vg = ob_cube.vertex_groups.new(name='LowerEarBone.R')
_vg = ob_cube.vertex_groups.new(name='MiddleEarBone.R')
_vg = ob_cube.vertex_groups.new(name='TopEarBone.R')
_vg = ob_cube.vertex_groups.new(name='FrontShoulderBone.L')
for _i, _w in zip([2, 3, 5, 9, 10, 16, 18, 29, 31, 33, 127, 128, 130, 131, 133, 135], [0.08483, 0.002395, 0.0382, 0.07351, 0.04241, 0.6374, 0.09054, 0.07487, 0.07832, 0.412, 0.001143, 0.1537, 0.0148, 0.6986, 0.1003, 0.1147]): _vg.add([_i], _w, 'REPLACE')
_vg = ob_cube.vertex_groups.new(name='FrontTopLegBone.L')
for _i, _w in zip([2, 3, 6, 8, 9, 10, 11, 15, 16, 17, 18, 19, 22, 24, 26, 29, 31, 33, 42, 43, 44, 45, 51, 53, 67, 69, 76, 77, 78, 79, 127, 128, 129, 130, 131, 132, 133, 134, 135, 140, 141, 142, 143], [0.0, 0.0, 0.0, 0.0, 0.0, 0.0, 0.0, 0.0, 0.0, 0.0, 0.0, 0.1225, 0.0, 0.0, 0.0, 0.0, 0.0, 0.2337, 0.0, 0.0, 0.01785, 0.0, 0.0, 0.0, 0.0, 0.0, 0.0, 0.0, 0.0, 0.0, 0.1585, 0.0, 0.0, 0.0, 0.2363, 0.8929, 0.8666, 0.9363, 0.8497, 0.0, 0.0, 0.0, 0.0]): _vg.add([_i], _w, 'REPLACE')
_vg = ob_cube.vertex_groups.new(name='FrontMiddleLegBone.L')
for _i, _w in zip([17, 19, 127, 129, 132, 134, 136, 137, 138, 139, 140, 141, 142, 143, 150], [0.01114, 0.04188, 0.0497, 0.01855, 0.04261, 0.04004, 0.264, 0.3918, 0.2846, 0.3198, 0.8083, 0.7679, 0.6489, 0.79, 0.0]): _vg.add([_i], _w, 'REPLACE')
_vg = ob_cube.vertex_groups.new(name='FrontLowerLegBone.L')
for _i, _w in zip([131, 136, 137, 138, 139, 140, 141, 142, 143, 144, 145, 147, 148, 149, 150, 151, 154, 156, 159], [0.0, 0.7563, 0.8671, 0.7969, 0.8279, 0.1791, 0.2441, 0.2197, 0.2593, 0.06301, 0.1061, 0.0, 0.0, 0.0, 1.0, 1.0, 0.004817, 0.004841, 0.0]): _vg.add([_i], _w, 'REPLACE')
_vg = ob_cube.vertex_groups.new(name='FrontFootBone.L')
for _i, _w in zip([136, 144, 145, 146, 147, 148, 149, 150, 151, 152, 153, 154, 155, 156, 157, 158, 159], [0.0, 0.9278, 0.8774, 1.002, 0.92, 0.1916, 0.1667, 0.07927, 0.06169, 1.005, 1.0, 0.9726, 0.9962, 0.9725, 0.9995, 1.012, 0.8474]): _vg.add([_i], _w, 'REPLACE')
_vg = ob_cube.vertex_groups.new(name='FrontShoulderBone.R')
_vg = ob_cube.vertex_groups.new(name='FrontTopLegBone.R')
for _i, _w in zip([2, 3, 5, 6, 8, 10, 11, 16, 17, 18, 19, 29, 33, 127, 128, 129, 130, 132, 133], [0.0, 0.0, 0.0, 0.0, 0.0, 0.03011, 0.0, 0.0, 0.0, 0.0, 0.0, 0.0, 0.0, 0.02278, 0.0, 0.0, 0.0, 0.0, 0.0]): _vg.add([_i], _w, 'REPLACE')
_vg = ob_cube.vertex_groups.new(name='FrontMiddleLegBone.R')
_vg = ob_cube.vertex_groups.new(name='FrontLowerLegBone.R')
_vg = ob_cube.vertex_groups.new(name='FrontFootBone.R')
_vg = ob_cube.vertex_groups.new(name='BackShoulderBone.L')
for _i, _w in zip([0, 4, 7, 9, 10, 12, 13, 14, 15, 28, 31, 76, 77, 78, 79, 80, 81, 83, 84, 85, 86, 87, 88, 89, 160], [0.5792, 0.05906, 0.09689, 0.06518, 0.06217, 0.05228, 0.7282, 0.2639, 0.1401, 0.07687, 0.04087, 0.1771, 0.2153, 0.03405, 0.3573, 0.2232, 0.5055, 0.05302, 0.7651, 0.1134, 0.4719, 0.6765, 0.1579, 0.5866, 0.01383]): _vg.add([_i], _w, 'REPLACE')
_vg = ob_cube.vertex_groups.new(name='BackTopLegBone.L')
for _i, _w in zip([0, 1, 4, 9, 10, 12, 13, 14, 28, 31, 32, 76, 77, 79, 80, 81, 82, 83, 84, 85, 86, 87, 88, 89, 90, 91, 92, 93, 94, 160, 162], [0.1481, 0.7989, 0.3295, 0.0664, 0.06754, 0.8009, 0.03241, 0.4545, 0.6299, 0.01014, 0.0593, 0.003049, 0.2542, 0.369, 0.1197, 0.4233, 0.8614, 0.8894, 0.1523, 0.8285, 0.5069, 0.09039, 0.7006, 0.2105, 0.08035, 0.4159, 0.06498, 0.08001, 0.45, 0.0122, 0.07912]): _vg.add([_i], _w, 'REPLACE')
_vg = ob_cube.vertex_groups.new(name='BackMiddleLegBone.L')
for _i, _w in zip([1, 4, 12, 14, 32, 82, 83, 88, 90, 91, 92, 93, 94, 95, 96, 97, 98, 99, 100, 101, 102, 103, 104, 105, 106], [0.1099, 0.03012, 0.101, 0.05349, 0.943, 0.1148, 0.04325, 0.05094, 0.9107, 0.5539, 0.9323, 0.9143, 0.54, 0.2669, 0.4715, 0.7327, 0.1545, 0.1086, 0.4561, 0.9864, 0.9833, 0.9684, 0.9869, 0.9734, 0.9721]): _vg.add([_i], _w, 'REPLACE')
_vg = ob_cube.vertex_groups.new(name='BackLowerLegBone.L')
for _i, _w in zip([95, 96, 97, 98, 99, 100, 103, 107, 108, 109, 110, 111, 112, 113, 114, 115, 116, 117, 118, 119, 125, 126], [0.7331, 0.5283, 0.2659, 0.8458, 0.89, 0.544, 0.007333, 0.9455, 0.9623, 0.898, 0.9701, 0.9208, 0.9709, 0.1723, 0.4683, 0.06693, 0.1588, 0.04919, 0.4539, 0.01899, 0.1686, 0.1125]): _vg.add([_i], _w, 'REPLACE')
_vg = ob_cube.vertex_groups.new(name='BackFootBone.L')
for _i, _w in zip([107, 109, 110, 111, 113, 114, 115, 116, 117, 118, 119, 120, 121, 122, 123, 124, 125, 126], [0.0122, 0.09439, 0.005272, 0.07875, 0.8272, 0.5305, 0.9328, 0.8414, 0.9505, 0.5452, 0.9652, 0.9808, 1.004, 0.9955, 0.9809, 1.024, 0.83, 0.8873]): _vg.add([_i], _w, 'REPLACE')
_vg = ob_cube.vertex_groups.new(name='BackShoulderBone.R')
_vg = ob_cube.vertex_groups.new(name='BackTopLegBone.R')
_vg = ob_cube.vertex_groups.new(name='BackMiddleLegBone.R')
_vg = ob_cube.vertex_groups.new(name='BackLowerLegBone.R')
_vg = ob_cube.vertex_groups.new(name='BackFootBone.R')
_vg = ob_cube.vertex_groups.new(name='FirstTailBone')
for _i, _w in zip([0, 1, 4, 7, 8, 9, 12, 14, 28, 30, 33, 77, 79, 80, 81, 85, 128, 131, 133, 135, 160, 161, 162, 163, 164, 165, 166, 167, 176, 177, 178, 179], [0.0, 0.0, 0.0, 0.0, 0.0, 0.0, 0.0, 0.0, 0.0, 0.002921, 0.0, 0.0, 0.0, 0.0, 0.0, 0.0, 0.0, 0.0, 0.0, 0.0, 0.2455, 0.2668, 0.2158, 0.4882, 0.09681, 0.1146, 0.07708, 0.09747, 0.85, 0.5086, 0.4966, 0.5016]): _vg.add([_i], _w, 'REPLACE')
_vg = ob_cube.vertex_groups.new(name='SecondTailBone')
for _i, _w in zip([164, 165, 166, 167, 168, 169, 170, 171, 172, 174, 176, 177, 178, 179], [0.9023, 0.8831, 0.8891, 0.8402, 0.8843, 0.9705, 0.4943, 0.2354, 0.05866, 0.06081, 0.09863, 0.09596, 0.07921, 0.1068]): _vg.add([_i], _w, 'REPLACE')
_vg = ob_cube.vertex_groups.new(name='LastTailBone')
for _i, _w in zip([166, 167, 168, 170, 171, 172, 173, 174, 175], [0.01676, 0.06237, 0.108, 0.5029, 0.7602, 0.9409, 1.047, 0.9388, 1.011]): _vg.add([_i], _w, 'REPLACE')
_m = ob_cube.modifiers.new('Mirror', 'MIRROR')
_m.use_clip = True
_m = ob_cube.modifiers.new('Subdivision', 'SUBSURF')
_m.render_levels = 1
_m = ob_cube.modifiers.new('Armature', 'ARMATURE')
_m.object = ob_armature
ob_light.location = (4.076, 1.005, 5.904)
ob_light.rotation_euler = (0.6503, 0.05522, 1.866)
ob_light.lock_rotations_4d = False
ob_light.empty_display_type = 'ARROWS'
ob_light.color = (0.0, 0.0, 0.0, 0.0)
ob_light.lineart.crease_threshold = 0.0
ob_camera.location = (7.359, -6.926, 4.958)
ob_camera.rotation_euler = (1.109, 0.0, 0.8149)
ob_camera.lock_rotations_4d = False
ob_camera.empty_display_type = 'ARROWS'
ob_camera.color = (0.0, 0.0, 0.0, 0.0)
ob_camera.display_type = 'WIRE'
ob_camera.lineart.crease_threshold = 0.0
ob_empty.location = (-2.477, 0.0, 0.0)
ob_empty.rotation_euler = (1.571, -0.0, 1.571)
ob_empty.empty_display_type = 'IMAGE'
ob_empty.empty_display_size = 5.0
ob_empty_001.location = (-0.2407, 3.014, 0.0)
ob_empty_001.rotation_euler = (1.571, -0.0, -0.0)
ob_empty_001.scale = (0.6622, 0.6622, 0.6622)
ob_empty_001.empty_display_type = 'IMAGE'
ob_empty_001.empty_display_size = 5.0
ob_empty_002.location = (0.0, -0.1891, -1.628)
ob_empty_002.empty_display_type = 'IMAGE'
ob_empty_002.empty_display_size = 5.0
ob_armature.location = (0.0, 0.0, 1.202)
ob_armature.show_in_front = True
ob_empty_003.location = (-1.303, 0.0, 3.058)
ob_empty_003.rotation_euler = (1.571, -0.0, 1.571)
ob_empty_003.empty_display_type = 'IMAGE'
ob_empty_003.empty_display_size = 5.0

# ---- collection membership
col_collection.objects.link(ob_cube)
col_collection.objects.link(ob_light)
col_collection.objects.link(ob_camera)
col_collection.objects.link(ob_empty)
col_collection.objects.link(ob_empty_001)
col_collection.objects.link(ob_empty_002)
col_collection.objects.link(ob_armature)
col_collection.objects.link(ob_empty_003)

# ---- scene / render settings (as saved in the file)
scene.camera = ob_camera
scene.frame_start = 1; scene.frame_end = 32; scene.frame_set(0)
scene.render.engine = 'BLENDER_EEVEE_NEXT'
scene.render.fps = 60
scene.render.bake_bias = 0.0
scene.render.bake_samples = 0
scene.cycles.sampling_pattern = 'TABULATED_SOBOL'
scene.cycles.use_light_tree = False
scene.view_settings.view_transform = 'Filmic'
bpy.context.view_layer.update()
